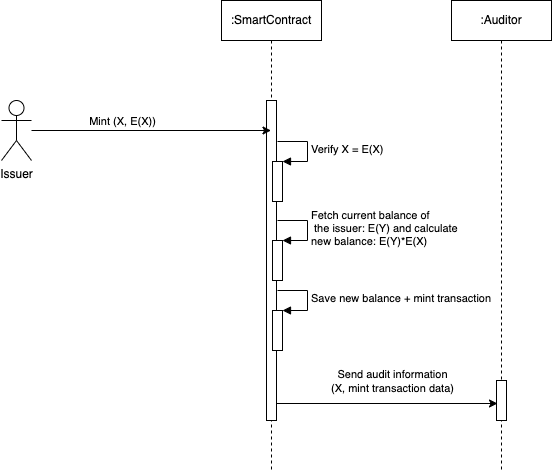

The diagram above was exported from draw.io. Its source (the exported page's mxGraphModel, read from the mxfile embedded in the PNG):
<mxGraphModel dx="300" dy="667" grid="1" gridSize="10" guides="1" tooltips="1" connect="1" arrows="1" fold="1" page="1" pageScale="1" pageWidth="1169" pageHeight="827" math="0" shadow="0">
  <root>
    <mxCell id="0" />
    <mxCell id="1" parent="0" />
    <mxCell id="3" value=":SmartContract" style="shape=umlLifeline;perimeter=lifelinePerimeter;whiteSpace=wrap;html=1;container=1;collapsible=0;recursiveResize=0;outlineConnect=0;" parent="1" vertex="1">
      <mxGeometry x="320" y="50" width="100" height="470" as="geometry" />
    </mxCell>
    <mxCell id="8" value="" style="html=1;points=[];perimeter=orthogonalPerimeter;" parent="3" vertex="1">
      <mxGeometry x="45" y="100" width="10" height="320" as="geometry" />
    </mxCell>
    <mxCell id="11" value="" style="html=1;points=[];perimeter=orthogonalPerimeter;" parent="3" vertex="1">
      <mxGeometry x="51" y="161" width="10" height="40" as="geometry" />
    </mxCell>
    <mxCell id="12" value="Verify X = E(X)" style="edgeStyle=orthogonalEdgeStyle;html=1;align=left;spacingLeft=2;endArrow=block;rounded=0;entryX=1;entryY=0;" parent="3" target="11" edge="1">
      <mxGeometry relative="1" as="geometry">
        <mxPoint x="56" y="141" as="sourcePoint" />
        <Array as="points">
          <mxPoint x="86" y="141" />
        </Array>
      </mxGeometry>
    </mxCell>
    <mxCell id="13" value="" style="html=1;points=[];perimeter=orthogonalPerimeter;" parent="3" vertex="1">
      <mxGeometry x="51" y="240" width="10" height="40" as="geometry" />
    </mxCell>
    <mxCell id="14" value="Fetch current balance of&lt;br&gt;&amp;nbsp;the issuer: E(Y) and calculate&lt;br&gt;new balance: E(Y)*E(X)" style="edgeStyle=orthogonalEdgeStyle;html=1;align=left;spacingLeft=2;endArrow=block;rounded=0;entryX=1;entryY=0;" parent="3" target="13" edge="1">
      <mxGeometry relative="1" as="geometry">
        <mxPoint x="56" y="220" as="sourcePoint" />
        <Array as="points">
          <mxPoint x="86" y="220" />
        </Array>
      </mxGeometry>
    </mxCell>
    <mxCell id="15" value="" style="html=1;points=[];perimeter=orthogonalPerimeter;" parent="3" vertex="1">
      <mxGeometry x="51" y="310" width="10" height="40" as="geometry" />
    </mxCell>
    <mxCell id="16" value="Save new balance + mint transaction" style="edgeStyle=orthogonalEdgeStyle;html=1;align=left;spacingLeft=2;endArrow=block;rounded=0;entryX=1;entryY=0;" parent="3" target="15" edge="1">
      <mxGeometry relative="1" as="geometry">
        <mxPoint x="56" y="290" as="sourcePoint" />
        <Array as="points">
          <mxPoint x="86" y="290" />
        </Array>
      </mxGeometry>
    </mxCell>
    <mxCell id="4" value=":Auditor" style="shape=umlLifeline;perimeter=lifelinePerimeter;whiteSpace=wrap;html=1;container=1;collapsible=0;recursiveResize=0;outlineConnect=0;" parent="1" vertex="1">
      <mxGeometry x="550" y="50" width="100" height="470" as="geometry" />
    </mxCell>
    <mxCell id="19" value="" style="html=1;points=[];perimeter=orthogonalPerimeter;" parent="4" vertex="1">
      <mxGeometry x="45" y="380" width="10" height="40" as="geometry" />
    </mxCell>
    <mxCell id="9" style="edgeStyle=none;html=1;" parent="1" source="5" target="3" edge="1">
      <mxGeometry relative="1" as="geometry" />
    </mxCell>
    <mxCell id="10" value="Mint (X, E(X))" style="edgeLabel;html=1;align=center;verticalAlign=middle;resizable=0;points=[];" parent="9" vertex="1" connectable="0">
      <mxGeometry x="-0.3904" y="1" relative="1" as="geometry">
        <mxPoint x="17" y="-9" as="offset" />
      </mxGeometry>
    </mxCell>
    <mxCell id="5" value="Issuer" style="shape=umlActor;verticalLabelPosition=bottom;verticalAlign=top;html=1;" parent="1" vertex="1">
      <mxGeometry x="100" y="150" width="30" height="60" as="geometry" />
    </mxCell>
    <mxCell id="21" style="edgeStyle=none;html=1;entryX=0.1;entryY=0.575;entryDx=0;entryDy=0;entryPerimeter=0;" parent="1" source="8" target="19" edge="1">
      <mxGeometry relative="1" as="geometry" />
    </mxCell>
    <mxCell id="22" value="Send audit information&lt;br&gt;(X, mint transaction data)" style="edgeLabel;html=1;align=center;verticalAlign=middle;resizable=0;points=[];" parent="21" vertex="1" connectable="0">
      <mxGeometry x="-0.0045" y="-1" relative="1" as="geometry">
        <mxPoint x="5" y="-24" as="offset" />
      </mxGeometry>
    </mxCell>
  </root>
</mxGraphModel>